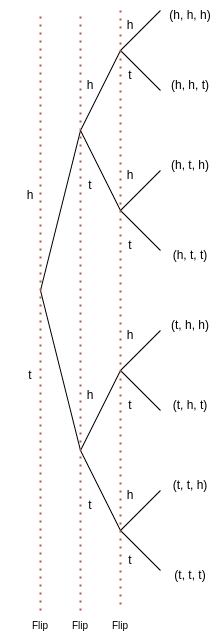

The diagram above was exported from draw.io. Its source (the exported page's mxGraphModel, read from the mxfile embedded in the PNG):
<mxGraphModel dx="695" dy="1543" grid="1" gridSize="10" guides="1" tooltips="1" connect="1" arrows="1" fold="1" page="1" pageScale="1" pageWidth="850" pageHeight="1100" background="#ffffff" math="0" shadow="0">
  <root>
    <mxCell id="0" />
    <mxCell id="1" parent="0" />
    <mxCell id="ATZFODQKUIG-kWvkTb_g-2" value="" style="endArrow=none;html=1;rounded=0;" edge="1" parent="1">
      <mxGeometry width="50" height="50" relative="1" as="geometry">
        <mxPoint x="400" y="280" as="sourcePoint" />
        <mxPoint x="440" y="120" as="targetPoint" />
      </mxGeometry>
    </mxCell>
    <mxCell id="ATZFODQKUIG-kWvkTb_g-3" value="" style="endArrow=none;html=1;rounded=0;" edge="1" parent="1">
      <mxGeometry width="50" height="50" relative="1" as="geometry">
        <mxPoint x="400" y="280" as="sourcePoint" />
        <mxPoint x="440" y="440" as="targetPoint" />
      </mxGeometry>
    </mxCell>
    <mxCell id="ATZFODQKUIG-kWvkTb_g-4" value="" style="endArrow=none;html=1;rounded=0;" edge="1" parent="1">
      <mxGeometry width="50" height="50" relative="1" as="geometry">
        <mxPoint x="520" y="240" as="sourcePoint" />
        <mxPoint x="480" y="200" as="targetPoint" />
      </mxGeometry>
    </mxCell>
    <mxCell id="ATZFODQKUIG-kWvkTb_g-5" value="" style="endArrow=none;html=1;rounded=0;" edge="1" parent="1">
      <mxGeometry width="50" height="50" relative="1" as="geometry">
        <mxPoint x="440" y="120" as="sourcePoint" />
        <mxPoint x="480" y="200" as="targetPoint" />
      </mxGeometry>
    </mxCell>
    <mxCell id="ATZFODQKUIG-kWvkTb_g-6" value="" style="endArrow=none;html=1;rounded=0;" edge="1" parent="1">
      <mxGeometry width="50" height="50" relative="1" as="geometry">
        <mxPoint x="440" y="440" as="sourcePoint" />
        <mxPoint x="480" y="360" as="targetPoint" />
      </mxGeometry>
    </mxCell>
    <mxCell id="ATZFODQKUIG-kWvkTb_g-7" value="" style="endArrow=none;html=1;rounded=0;" edge="1" parent="1">
      <mxGeometry width="50" height="50" relative="1" as="geometry">
        <mxPoint x="440" y="440" as="sourcePoint" />
        <mxPoint x="480" y="520" as="targetPoint" />
      </mxGeometry>
    </mxCell>
    <mxCell id="ATZFODQKUIG-kWvkTb_g-9" value="" style="endArrow=none;html=1;rounded=0;" edge="1" parent="1">
      <mxGeometry width="50" height="50" relative="1" as="geometry">
        <mxPoint x="440" y="120" as="sourcePoint" />
        <mxPoint x="480" y="40" as="targetPoint" />
      </mxGeometry>
    </mxCell>
    <mxCell id="ATZFODQKUIG-kWvkTb_g-10" value="" style="endArrow=none;html=1;rounded=0;" edge="1" parent="1">
      <mxGeometry width="50" height="50" relative="1" as="geometry">
        <mxPoint x="480" y="40" as="sourcePoint" />
        <mxPoint x="520" y="80" as="targetPoint" />
      </mxGeometry>
    </mxCell>
    <mxCell id="ATZFODQKUIG-kWvkTb_g-14" value="" style="endArrow=none;html=1;rounded=0;" edge="1" parent="1">
      <mxGeometry width="50" height="50" relative="1" as="geometry">
        <mxPoint x="480" y="200" as="sourcePoint" />
        <mxPoint x="520" y="160" as="targetPoint" />
      </mxGeometry>
    </mxCell>
    <mxCell id="ATZFODQKUIG-kWvkTb_g-15" value="" style="endArrow=none;html=1;rounded=0;" edge="1" parent="1">
      <mxGeometry width="50" height="50" relative="1" as="geometry">
        <mxPoint x="480" y="40" as="sourcePoint" />
        <mxPoint x="520" as="targetPoint" />
      </mxGeometry>
    </mxCell>
    <mxCell id="ATZFODQKUIG-kWvkTb_g-16" value="" style="endArrow=none;html=1;rounded=0;" edge="1" parent="1">
      <mxGeometry width="50" height="50" relative="1" as="geometry">
        <mxPoint x="480" y="360" as="sourcePoint" />
        <mxPoint x="520" y="320" as="targetPoint" />
      </mxGeometry>
    </mxCell>
    <mxCell id="ATZFODQKUIG-kWvkTb_g-17" value="" style="endArrow=none;html=1;rounded=0;" edge="1" parent="1">
      <mxGeometry width="50" height="50" relative="1" as="geometry">
        <mxPoint x="480" y="360" as="sourcePoint" />
        <mxPoint x="520" y="400" as="targetPoint" />
      </mxGeometry>
    </mxCell>
    <mxCell id="ATZFODQKUIG-kWvkTb_g-18" value="" style="endArrow=none;html=1;rounded=0;" edge="1" parent="1">
      <mxGeometry width="50" height="50" relative="1" as="geometry">
        <mxPoint x="480" y="520" as="sourcePoint" />
        <mxPoint x="520" y="480" as="targetPoint" />
      </mxGeometry>
    </mxCell>
    <mxCell id="ATZFODQKUIG-kWvkTb_g-19" value="" style="endArrow=none;html=1;rounded=0;" edge="1" parent="1">
      <mxGeometry width="50" height="50" relative="1" as="geometry">
        <mxPoint x="480" y="520" as="sourcePoint" />
        <mxPoint x="520" y="560" as="targetPoint" />
      </mxGeometry>
    </mxCell>
    <mxCell id="ATZFODQKUIG-kWvkTb_g-20" value="h" style="text;html=1;strokeColor=none;fillColor=none;align=center;verticalAlign=middle;whiteSpace=wrap;rounded=0;" vertex="1" parent="1">
      <mxGeometry x="360" y="170" width="60" height="30" as="geometry" />
    </mxCell>
    <mxCell id="ATZFODQKUIG-kWvkTb_g-21" value="h" style="text;html=1;strokeColor=none;fillColor=none;align=center;verticalAlign=middle;whiteSpace=wrap;rounded=0;" vertex="1" parent="1">
      <mxGeometry x="420" y="60" width="60" height="30" as="geometry" />
    </mxCell>
    <mxCell id="ATZFODQKUIG-kWvkTb_g-22" value="h" style="text;html=1;strokeColor=none;fillColor=none;align=center;verticalAlign=middle;whiteSpace=wrap;rounded=0;" vertex="1" parent="1">
      <mxGeometry x="460" width="60" height="30" as="geometry" />
    </mxCell>
    <mxCell id="ATZFODQKUIG-kWvkTb_g-23" value="t" style="text;html=1;strokeColor=none;fillColor=none;align=center;verticalAlign=middle;whiteSpace=wrap;rounded=0;" vertex="1" parent="1">
      <mxGeometry x="460" y="50" width="60" height="30" as="geometry" />
    </mxCell>
    <mxCell id="ATZFODQKUIG-kWvkTb_g-24" value="t" style="text;html=1;strokeColor=none;fillColor=none;align=center;verticalAlign=middle;whiteSpace=wrap;rounded=0;" vertex="1" parent="1">
      <mxGeometry x="420" y="160" width="60" height="30" as="geometry" />
    </mxCell>
    <mxCell id="ATZFODQKUIG-kWvkTb_g-26" value="h" style="text;html=1;strokeColor=none;fillColor=none;align=center;verticalAlign=middle;whiteSpace=wrap;rounded=0;" vertex="1" parent="1">
      <mxGeometry x="460" y="150" width="60" height="30" as="geometry" />
    </mxCell>
    <mxCell id="ATZFODQKUIG-kWvkTb_g-27" value="t" style="text;html=1;strokeColor=none;fillColor=none;align=center;verticalAlign=middle;whiteSpace=wrap;rounded=0;" vertex="1" parent="1">
      <mxGeometry x="460" y="220" width="60" height="30" as="geometry" />
    </mxCell>
    <mxCell id="ATZFODQKUIG-kWvkTb_g-28" value="h" style="text;html=1;strokeColor=none;fillColor=none;align=center;verticalAlign=middle;whiteSpace=wrap;rounded=0;" vertex="1" parent="1">
      <mxGeometry x="460" y="310" width="60" height="30" as="geometry" />
    </mxCell>
    <mxCell id="ATZFODQKUIG-kWvkTb_g-29" value="t" style="text;html=1;strokeColor=none;fillColor=none;align=center;verticalAlign=middle;whiteSpace=wrap;rounded=0;" vertex="1" parent="1">
      <mxGeometry x="460" y="380" width="60" height="30" as="geometry" />
    </mxCell>
    <mxCell id="ATZFODQKUIG-kWvkTb_g-30" value="h" style="text;html=1;strokeColor=none;fillColor=none;align=center;verticalAlign=middle;whiteSpace=wrap;rounded=0;" vertex="1" parent="1">
      <mxGeometry x="420" y="370" width="60" height="30" as="geometry" />
    </mxCell>
    <mxCell id="ATZFODQKUIG-kWvkTb_g-31" value="t" style="text;html=1;strokeColor=none;fillColor=none;align=center;verticalAlign=middle;whiteSpace=wrap;rounded=0;" vertex="1" parent="1">
      <mxGeometry x="360" y="350" width="60" height="30" as="geometry" />
    </mxCell>
    <mxCell id="ATZFODQKUIG-kWvkTb_g-32" value="t" style="text;html=1;strokeColor=none;fillColor=none;align=center;verticalAlign=middle;whiteSpace=wrap;rounded=0;" vertex="1" parent="1">
      <mxGeometry x="420" y="480" width="60" height="30" as="geometry" />
    </mxCell>
    <mxCell id="ATZFODQKUIG-kWvkTb_g-33" value="h" style="text;html=1;strokeColor=none;fillColor=none;align=center;verticalAlign=middle;whiteSpace=wrap;rounded=0;" vertex="1" parent="1">
      <mxGeometry x="460" y="470" width="60" height="30" as="geometry" />
    </mxCell>
    <mxCell id="ATZFODQKUIG-kWvkTb_g-34" value="t" style="text;html=1;strokeColor=none;fillColor=none;align=center;verticalAlign=middle;whiteSpace=wrap;rounded=0;" vertex="1" parent="1">
      <mxGeometry x="460" y="535" width="60" height="30" as="geometry" />
    </mxCell>
    <mxCell id="ATZFODQKUIG-kWvkTb_g-36" value="" style="endArrow=none;dashed=1;html=1;dashPattern=1 3;strokeWidth=2;rounded=0;fillColor=#f8cecc;strokeColor=#b85450;" edge="1" parent="1">
      <mxGeometry width="50" height="50" relative="1" as="geometry">
        <mxPoint x="400" y="600" as="sourcePoint" />
        <mxPoint x="400" as="targetPoint" />
      </mxGeometry>
    </mxCell>
    <mxCell id="ATZFODQKUIG-kWvkTb_g-38" value="" style="endArrow=none;dashed=1;html=1;dashPattern=1 3;strokeWidth=2;rounded=0;fillColor=#f8cecc;strokeColor=#b85450;" edge="1" parent="1">
      <mxGeometry width="50" height="50" relative="1" as="geometry">
        <mxPoint x="440" y="600" as="sourcePoint" />
        <mxPoint x="440" as="targetPoint" />
      </mxGeometry>
    </mxCell>
    <mxCell id="ATZFODQKUIG-kWvkTb_g-39" value="" style="endArrow=none;dashed=1;html=1;dashPattern=1 3;strokeWidth=2;rounded=0;fillColor=#f8cecc;strokeColor=#b85450;" edge="1" parent="1">
      <mxGeometry width="50" height="50" relative="1" as="geometry">
        <mxPoint x="480" as="sourcePoint" />
        <mxPoint x="480" y="600" as="targetPoint" />
      </mxGeometry>
    </mxCell>
    <mxCell id="ATZFODQKUIG-kWvkTb_g-42" value="&lt;span style=&quot;font-size: 10px;&quot;&gt;Flip&lt;/span&gt;" style="text;html=1;strokeColor=none;fillColor=none;align=center;verticalAlign=middle;whiteSpace=wrap;rounded=0;" vertex="1" parent="1">
      <mxGeometry x="370" y="600" width="60" height="30" as="geometry" />
    </mxCell>
    <mxCell id="ATZFODQKUIG-kWvkTb_g-43" value="&lt;span style=&quot;font-size: 10px;&quot;&gt;Flip&lt;/span&gt;" style="text;html=1;strokeColor=none;fillColor=none;align=center;verticalAlign=middle;whiteSpace=wrap;rounded=0;" vertex="1" parent="1">
      <mxGeometry x="410" y="600" width="60" height="30" as="geometry" />
    </mxCell>
    <mxCell id="ATZFODQKUIG-kWvkTb_g-46" value="&lt;span style=&quot;font-size: 10px;&quot;&gt;Flip&lt;/span&gt;" style="text;html=1;strokeColor=none;fillColor=none;align=center;verticalAlign=middle;whiteSpace=wrap;rounded=0;" vertex="1" parent="1">
      <mxGeometry x="450" y="600" width="60" height="30" as="geometry" />
    </mxCell>
    <mxCell id="ATZFODQKUIG-kWvkTb_g-47" value="(h, h, h)" style="text;html=1;strokeColor=none;fillColor=none;align=center;verticalAlign=middle;whiteSpace=wrap;rounded=0;" vertex="1" parent="1">
      <mxGeometry x="520" y="-10" width="60" height="30" as="geometry" />
    </mxCell>
    <mxCell id="ATZFODQKUIG-kWvkTb_g-48" value="(h, h, t)" style="text;html=1;strokeColor=none;fillColor=none;align=center;verticalAlign=middle;whiteSpace=wrap;rounded=0;" vertex="1" parent="1">
      <mxGeometry x="520" y="60" width="60" height="30" as="geometry" />
    </mxCell>
    <mxCell id="ATZFODQKUIG-kWvkTb_g-49" value="(h, t, h)" style="text;html=1;strokeColor=none;fillColor=none;align=center;verticalAlign=middle;whiteSpace=wrap;rounded=0;" vertex="1" parent="1">
      <mxGeometry x="520" y="140" width="60" height="30" as="geometry" />
    </mxCell>
    <mxCell id="ATZFODQKUIG-kWvkTb_g-50" value="(h, t, t)" style="text;html=1;strokeColor=none;fillColor=none;align=center;verticalAlign=middle;whiteSpace=wrap;rounded=0;" vertex="1" parent="1">
      <mxGeometry x="520" y="230" width="60" height="30" as="geometry" />
    </mxCell>
    <mxCell id="ATZFODQKUIG-kWvkTb_g-51" value="(t, h, h)" style="text;html=1;strokeColor=none;fillColor=none;align=center;verticalAlign=middle;whiteSpace=wrap;rounded=0;" vertex="1" parent="1">
      <mxGeometry x="520" y="300" width="60" height="30" as="geometry" />
    </mxCell>
    <mxCell id="ATZFODQKUIG-kWvkTb_g-52" value="(t, h, t)" style="text;html=1;strokeColor=none;fillColor=none;align=center;verticalAlign=middle;whiteSpace=wrap;rounded=0;" vertex="1" parent="1">
      <mxGeometry x="520" y="380" width="60" height="30" as="geometry" />
    </mxCell>
    <mxCell id="ATZFODQKUIG-kWvkTb_g-53" value="(t, t, h)" style="text;html=1;strokeColor=none;fillColor=none;align=center;verticalAlign=middle;whiteSpace=wrap;rounded=0;" vertex="1" parent="1">
      <mxGeometry x="520" y="460" width="60" height="30" as="geometry" />
    </mxCell>
    <mxCell id="ATZFODQKUIG-kWvkTb_g-54" value="(t, t, t)" style="text;html=1;strokeColor=none;fillColor=none;align=center;verticalAlign=middle;whiteSpace=wrap;rounded=0;" vertex="1" parent="1">
      <mxGeometry x="520" y="550" width="60" height="30" as="geometry" />
    </mxCell>
  </root>
</mxGraphModel>